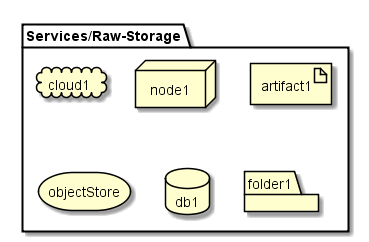

The diagram above was rendered by PlantUML. Its source (embedded in the PNG):
@startuml

package  "Services/Raw-Storage" {
  cloud cloud1
  node node1
  artifact artifact1
  storage objectStore
  database db1
  folder folder1
}

@enduml